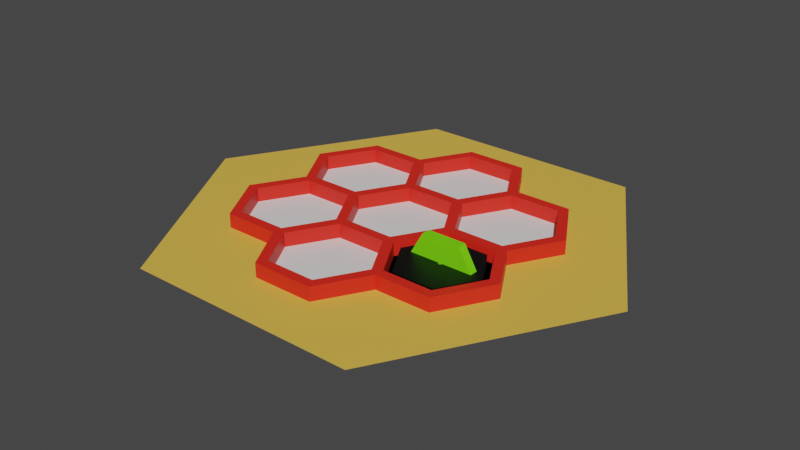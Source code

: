 # Source: Hex.blend  (saved by Blender 2.83.19; exported with 4.5.12 LTS)
import bpy
from mathutils import Matrix  # noqa: F401  (used for matrix-valued properties, if any)

bpy.ops.wm.read_factory_settings(use_empty=True)
scene = bpy.context.scene
scene.name = 'Scene'

# ---- collections
col_world_grid = bpy.data.collections.new('World_Grid'); scene.collection.children.link(col_world_grid)
col_hex = bpy.data.collections.new('Hex'); scene.collection.children.link(col_hex)

# ---- materials (node trees are filled in below, after node groups)
mat_m_underside = bpy.data.materials.new('M_Underside')
mat_m_underside.use_transparent_shadow = False
mat_m_white = bpy.data.materials.new('M_White')
mat_m_white.use_transparent_shadow = False
mat_m_sides = bpy.data.materials.new('M_Sides')
mat_m_sides.use_transparent_shadow = False
mat_m_black = bpy.data.materials.new('M_Black')
mat_m_black.use_transparent_shadow = False
mat_m_underside_003 = bpy.data.materials.new('M_Underside.003')
mat_m_underside_003.use_transparent_shadow = False
mat_m_white_003 = bpy.data.materials.new('M_White.003')
mat_m_white_003.use_transparent_shadow = False
mat_m_sides_003 = bpy.data.materials.new('M_Sides.003')
mat_m_sides_003.use_transparent_shadow = False
mat_m_black_003 = bpy.data.materials.new('M_Black.003')
mat_m_black_003.use_transparent_shadow = False
mat_m_underside_005 = bpy.data.materials.new('M_Underside.005')
mat_m_underside_005.use_transparent_shadow = False
mat_m_white_005 = bpy.data.materials.new('M_White.005')
mat_m_white_005.use_transparent_shadow = False
mat_m_sides_004 = bpy.data.materials.new('M_Sides.004')
mat_m_sides_004.use_transparent_shadow = False
mat_m_underside_007 = bpy.data.materials.new('M_Underside.007')
mat_m_underside_007.use_transparent_shadow = False
mat_m_white_007 = bpy.data.materials.new('M_White.007')
mat_m_white_007.use_transparent_shadow = False
mat_m_black_005 = bpy.data.materials.new('M_Black.005')
mat_m_black_005.use_transparent_shadow = False
mat_m_sides_006 = bpy.data.materials.new('M_Sides.006')
mat_m_sides_006.use_transparent_shadow = False
mat_material = bpy.data.materials.new('Material')
mat_material.use_transparent_shadow = False
mat_material_001 = bpy.data.materials.new('Material.001')
mat_material_001.use_transparent_shadow = False

# ---- material node trees
mat_m_underside.use_nodes = True; mat_m_underside.node_tree.nodes.clear()
_N = mat_m_underside.node_tree.nodes; _L = mat_m_underside.node_tree.links
n0 = _N.new('ShaderNodeBsdfPrincipled'); n0.name = 'Principled BSDF'; n0.location = (10, 300)
n0.distribution = 'GGX'
n0.subsurface_method = 'BURLEY'
n0.inputs[0].default_value = (0.8, 0.492, 0.07279, 1.0)
n0.inputs[3].default_value = 1.45
n0.inputs[27].default_value = (0.0, 0.0, 0.0, 1.0)
n0.inputs[28].default_value = 1.0
n1 = _N.new('ShaderNodeOutputMaterial'); n1.name = 'Material Output'; n1.location = (300, 300)
_L.new(n0.outputs[0], n1.inputs[0])
n1.is_active_output = True
mat_m_white.use_nodes = True; mat_m_white.node_tree.nodes.clear()
_N = mat_m_white.node_tree.nodes; _L = mat_m_white.node_tree.links
n0 = _N.new('ShaderNodeBsdfPrincipled'); n0.name = 'Principled BSDF'; n0.location = (10, 300)
n0.distribution = 'GGX'
n0.subsurface_method = 'BURLEY'
n0.inputs[3].default_value = 1.45
n0.inputs[27].default_value = (0.0, 0.0, 0.0, 1.0)
n0.inputs[28].default_value = 1.0
n1 = _N.new('ShaderNodeOutputMaterial'); n1.name = 'Material Output'; n1.location = (300, 300)
_L.new(n0.outputs[0], n1.inputs[0])
n1.is_active_output = True
mat_m_sides.use_nodes = True; mat_m_sides.node_tree.nodes.clear()
_N = mat_m_sides.node_tree.nodes; _L = mat_m_sides.node_tree.links
n0 = _N.new('ShaderNodeBsdfPrincipled'); n0.name = 'Principled BSDF'; n0.location = (10, 300)
n0.distribution = 'GGX'
n0.subsurface_method = 'BURLEY'
n0.inputs[0].default_value = (0.8, 0.02011, 0.009179, 1.0)
n0.inputs[3].default_value = 1.45
n0.inputs[27].default_value = (0.0, 0.0, 0.0, 1.0)
n0.inputs[28].default_value = 1.0
n1 = _N.new('ShaderNodeOutputMaterial'); n1.name = 'Material Output'; n1.location = (300, 300)
_L.new(n0.outputs[0], n1.inputs[0])
n1.is_active_output = True
mat_m_black.use_nodes = True; mat_m_black.node_tree.nodes.clear()
_N = mat_m_black.node_tree.nodes; _L = mat_m_black.node_tree.links
n0 = _N.new('ShaderNodeBsdfPrincipled'); n0.name = 'Principled BSDF'; n0.location = (10, 300)
n0.distribution = 'GGX'
n0.subsurface_method = 'BURLEY'
n0.inputs[0].default_value = (0.0, 0.0, 0.0, 1.0)
n0.inputs[3].default_value = 1.45
n0.inputs[27].default_value = (0.0, 0.0, 0.0, 1.0)
n0.inputs[28].default_value = 1.0
n1 = _N.new('ShaderNodeOutputMaterial'); n1.name = 'Material Output'; n1.location = (300, 300)
_L.new(n0.outputs[0], n1.inputs[0])
n1.is_active_output = True
mat_m_underside_003.use_nodes = True; mat_m_underside_003.node_tree.nodes.clear()
_N = mat_m_underside_003.node_tree.nodes; _L = mat_m_underside_003.node_tree.links
n0 = _N.new('ShaderNodeBsdfPrincipled'); n0.name = 'Principled BSDF'; n0.location = (10, 300)
n0.distribution = 'GGX'
n0.subsurface_method = 'BURLEY'
n0.inputs[0].default_value = (0.8, 0.492, 0.07279, 1.0)
n0.inputs[3].default_value = 1.45
n0.inputs[27].default_value = (0.0, 0.0, 0.0, 1.0)
n0.inputs[28].default_value = 1.0
n1 = _N.new('ShaderNodeOutputMaterial'); n1.name = 'Material Output'; n1.location = (300, 300)
_L.new(n0.outputs[0], n1.inputs[0])
n1.is_active_output = True
mat_m_white_003.use_nodes = True; mat_m_white_003.node_tree.nodes.clear()
_N = mat_m_white_003.node_tree.nodes; _L = mat_m_white_003.node_tree.links
n0 = _N.new('ShaderNodeBsdfPrincipled'); n0.name = 'Principled BSDF'; n0.location = (10, 300)
n0.distribution = 'GGX'
n0.subsurface_method = 'BURLEY'
n0.inputs[3].default_value = 1.45
n0.inputs[27].default_value = (0.0, 0.0, 0.0, 1.0)
n0.inputs[28].default_value = 1.0
n1 = _N.new('ShaderNodeOutputMaterial'); n1.name = 'Material Output'; n1.location = (300, 300)
_L.new(n0.outputs[0], n1.inputs[0])
n1.is_active_output = True
mat_m_sides_003.use_nodes = True; mat_m_sides_003.node_tree.nodes.clear()
_N = mat_m_sides_003.node_tree.nodes; _L = mat_m_sides_003.node_tree.links
n0 = _N.new('ShaderNodeBsdfPrincipled'); n0.name = 'Principled BSDF'; n0.location = (10, 300)
n0.distribution = 'GGX'
n0.subsurface_method = 'BURLEY'
n0.inputs[0].default_value = (0.8, 0.02011, 0.009179, 1.0)
n0.inputs[3].default_value = 1.45
n0.inputs[27].default_value = (0.0, 0.0, 0.0, 1.0)
n0.inputs[28].default_value = 1.0
n1 = _N.new('ShaderNodeOutputMaterial'); n1.name = 'Material Output'; n1.location = (300, 300)
_L.new(n0.outputs[0], n1.inputs[0])
n1.is_active_output = True
mat_m_black_003.use_nodes = True; mat_m_black_003.node_tree.nodes.clear()
_N = mat_m_black_003.node_tree.nodes; _L = mat_m_black_003.node_tree.links
n0 = _N.new('ShaderNodeBsdfPrincipled'); n0.name = 'Principled BSDF'; n0.location = (10, 300)
n0.distribution = 'GGX'
n0.subsurface_method = 'BURLEY'
n0.inputs[0].default_value = (0.0, 0.0, 0.0, 1.0)
n0.inputs[3].default_value = 1.45
n0.inputs[27].default_value = (0.0, 0.0, 0.0, 1.0)
n0.inputs[28].default_value = 1.0
n1 = _N.new('ShaderNodeOutputMaterial'); n1.name = 'Material Output'; n1.location = (300, 300)
_L.new(n0.outputs[0], n1.inputs[0])
n1.is_active_output = True
mat_m_underside_005.use_nodes = True; mat_m_underside_005.node_tree.nodes.clear()
_N = mat_m_underside_005.node_tree.nodes; _L = mat_m_underside_005.node_tree.links
n0 = _N.new('ShaderNodeBsdfPrincipled'); n0.name = 'Principled BSDF'; n0.location = (10, 300)
n0.distribution = 'GGX'
n0.subsurface_method = 'BURLEY'
n0.inputs[0].default_value = (0.8, 0.492, 0.07279, 1.0)
n0.inputs[3].default_value = 1.45
n0.inputs[27].default_value = (0.0, 0.0, 0.0, 1.0)
n0.inputs[28].default_value = 1.0
n1 = _N.new('ShaderNodeOutputMaterial'); n1.name = 'Material Output'; n1.location = (300, 300)
_L.new(n0.outputs[0], n1.inputs[0])
n1.is_active_output = True
mat_m_white_005.use_nodes = True; mat_m_white_005.node_tree.nodes.clear()
_N = mat_m_white_005.node_tree.nodes; _L = mat_m_white_005.node_tree.links
n0 = _N.new('ShaderNodeBsdfPrincipled'); n0.name = 'Principled BSDF'; n0.location = (10, 300)
n0.distribution = 'GGX'
n0.subsurface_method = 'BURLEY'
n0.inputs[3].default_value = 1.45
n0.inputs[27].default_value = (0.0, 0.0, 0.0, 1.0)
n0.inputs[28].default_value = 1.0
n1 = _N.new('ShaderNodeOutputMaterial'); n1.name = 'Material Output'; n1.location = (300, 300)
_L.new(n0.outputs[0], n1.inputs[0])
n1.is_active_output = True
mat_m_sides_004.use_nodes = True; mat_m_sides_004.node_tree.nodes.clear()
_N = mat_m_sides_004.node_tree.nodes; _L = mat_m_sides_004.node_tree.links
n0 = _N.new('ShaderNodeBsdfPrincipled'); n0.name = 'Principled BSDF'; n0.location = (10, 300)
n0.distribution = 'GGX'
n0.subsurface_method = 'BURLEY'
n0.inputs[0].default_value = (0.8, 0.02011, 0.009179, 1.0)
n0.inputs[3].default_value = 1.45
n0.inputs[27].default_value = (0.0, 0.0, 0.0, 1.0)
n0.inputs[28].default_value = 1.0
n1 = _N.new('ShaderNodeOutputMaterial'); n1.name = 'Material Output'; n1.location = (300, 300)
_L.new(n0.outputs[0], n1.inputs[0])
n1.is_active_output = True
mat_m_underside_007.use_nodes = True; mat_m_underside_007.node_tree.nodes.clear()
_N = mat_m_underside_007.node_tree.nodes; _L = mat_m_underside_007.node_tree.links
n0 = _N.new('ShaderNodeBsdfPrincipled'); n0.name = 'Principled BSDF'; n0.location = (10, 300)
n0.distribution = 'GGX'
n0.subsurface_method = 'BURLEY'
n0.inputs[0].default_value = (0.8, 0.492, 0.07279, 1.0)
n0.inputs[3].default_value = 1.45
n0.inputs[27].default_value = (0.0, 0.0, 0.0, 1.0)
n0.inputs[28].default_value = 1.0
n1 = _N.new('ShaderNodeOutputMaterial'); n1.name = 'Material Output'; n1.location = (300, 300)
_L.new(n0.outputs[0], n1.inputs[0])
n1.is_active_output = True
mat_m_white_007.use_nodes = True; mat_m_white_007.node_tree.nodes.clear()
_N = mat_m_white_007.node_tree.nodes; _L = mat_m_white_007.node_tree.links
n0 = _N.new('ShaderNodeBsdfPrincipled'); n0.name = 'Principled BSDF'; n0.location = (10, 300)
n0.distribution = 'GGX'
n0.subsurface_method = 'BURLEY'
n0.inputs[3].default_value = 1.45
n0.inputs[27].default_value = (0.0, 0.0, 0.0, 1.0)
n0.inputs[28].default_value = 1.0
n1 = _N.new('ShaderNodeOutputMaterial'); n1.name = 'Material Output'; n1.location = (300, 300)
_L.new(n0.outputs[0], n1.inputs[0])
n1.is_active_output = True
mat_m_black_005.use_nodes = True; mat_m_black_005.node_tree.nodes.clear()
_N = mat_m_black_005.node_tree.nodes; _L = mat_m_black_005.node_tree.links
n0 = _N.new('ShaderNodeBsdfPrincipled'); n0.name = 'Principled BSDF'; n0.location = (10, 300)
n0.distribution = 'GGX'
n0.subsurface_method = 'BURLEY'
n0.inputs[0].default_value = (0.0, 0.0, 0.0, 1.0)
n0.inputs[3].default_value = 1.45
n0.inputs[27].default_value = (0.0, 0.0, 0.0, 1.0)
n0.inputs[28].default_value = 1.0
n1 = _N.new('ShaderNodeOutputMaterial'); n1.name = 'Material Output'; n1.location = (300, 300)
_L.new(n0.outputs[0], n1.inputs[0])
n1.is_active_output = True
mat_m_sides_006.use_nodes = True; mat_m_sides_006.node_tree.nodes.clear()
_N = mat_m_sides_006.node_tree.nodes; _L = mat_m_sides_006.node_tree.links
n0 = _N.new('ShaderNodeBsdfPrincipled'); n0.name = 'Principled BSDF'; n0.location = (10, 300)
n0.distribution = 'GGX'
n0.subsurface_method = 'BURLEY'
n0.inputs[0].default_value = (0.8, 0.02011, 0.009179, 1.0)
n0.inputs[3].default_value = 1.45
n0.inputs[27].default_value = (0.0, 0.0, 0.0, 1.0)
n0.inputs[28].default_value = 1.0
n1 = _N.new('ShaderNodeOutputMaterial'); n1.name = 'Material Output'; n1.location = (300, 300)
_L.new(n0.outputs[0], n1.inputs[0])
n1.is_active_output = True
mat_material.use_nodes = True; mat_material.node_tree.nodes.clear()
_N = mat_material.node_tree.nodes; _L = mat_material.node_tree.links
n0 = _N.new('ShaderNodeBsdfPrincipled'); n0.name = 'Principled BSDF'; n0.location = (10, 300)
n0.distribution = 'GGX'
n0.subsurface_method = 'BURLEY'
n0.inputs[0].default_value = (0.8, 0.491, 0.04368, 1.0)
n0.inputs[3].default_value = 1.45
n0.inputs[27].default_value = (0.0, 0.0, 0.0, 1.0)
n0.inputs[28].default_value = 1.0
n1 = _N.new('ShaderNodeOutputMaterial'); n1.name = 'Material Output'; n1.location = (300, 300)
_L.new(n0.outputs[0], n1.inputs[0])
n1.is_active_output = True
mat_material_001.use_nodes = True; mat_material_001.node_tree.nodes.clear()
_N = mat_material_001.node_tree.nodes; _L = mat_material_001.node_tree.links
n0 = _N.new('ShaderNodeBsdfPrincipled'); n0.name = 'Principled BSDF'; n0.location = (10, 300)
n0.distribution = 'GGX'
n0.subsurface_method = 'BURLEY'
n0.inputs[0].default_value = (0.1837, 0.8, 0.003781, 1.0)
n0.inputs[3].default_value = 1.45
n0.inputs[27].default_value = (0.0, 0.0, 0.0, 1.0)
n0.inputs[28].default_value = 1.0
n1 = _N.new('ShaderNodeOutputMaterial'); n1.name = 'Material Output'; n1.location = (300, 300)
_L.new(n0.outputs[0], n1.inputs[0])
n1.is_active_output = True

# ---- world
world_world = bpy.data.worlds.new('World'); scene.world = world_world
world_world.use_nodes = True; world_world.node_tree.nodes.clear()
_N = world_world.node_tree.nodes; _L = world_world.node_tree.links
n0 = _N.new('ShaderNodeOutputWorld'); n0.name = 'World Output'; n0.location = (300, 300)
n1 = _N.new('ShaderNodeBackground'); n1.name = 'Background'; n1.location = (10, 300)
n1.inputs[0].default_value = (0.05088, 0.05088, 0.05088, 1.0)
_L.new(n1.outputs[0], n0.inputs[0])
n0.is_active_output = True
world_world.color = (0.05088, 0.05088, 0.05088)
world_world.use_sun_shadow = False
world_world.sun_shadow_jitter_overblur = 0.0

# ---- meshes
me_circle_004 = bpy.data.meshes.new('Circle.004')
me_circle_004.from_pydata([(-8.736, 1.332, 0.0), (-5.522, 6.9, 0.0), (4.121, 1.332, 0.0), (0.9066, -4.235, 0.0), (-1.385, 0.0, 0.0), (1.385, 0.0, 0.0), (-0.6923, 1.199, 0.0), (-3.692, 1.332, 0.3846), (-0.6923, -1.199, 0.0), (0.6923, 1.199, 0.0), (0.6923, -1.199, 0.0), (-3.692, 1.332, 0.0), (-3.0, 2.531, 0.0), (-0.9231, 1.332, 0.0), (1.692, 0.0, 0.0), (-1.615, 2.531, 0.0), (-3.0, 0.1332, 0.0), (-1.615, 0.1332, 0.0), (-3.0, -0.1332, 0.0), (-1.615, -0.1332, 0.0), (0.6923, -1.199, 0.3846), (-1.615, -2.531, 0.0), (-5.308, 1.199, 0.0), (-3.0, -2.531, 0.0), (-0.9231, -1.332, 0.0), (0.6923, 1.199, 0.3846), (-3.231, 0.0, 0.0), (-5.308, -1.199, 0.0), (-3.923, 1.199, 0.0), (-3.692, -1.332, 0.0), (-6.0, 0.0, 0.0), (-3.923, -1.199, 0.0), (-3.923, 1.466, 0.0), (-3.231, 2.665, 0.0), (-0.6923, -1.199, 0.3846), (-5.308, 3.864, 0.0), (-5.308, 1.466, 0.0), (-3.923, 3.864, 0.0), (-6.0, 2.665, 0.0), (-3.0, 2.798, 0.0), (-1.615, 2.798, 0.0), (-1.615, 5.196, 0.0), (-3.0, 5.196, 0.0), (-0.6923, 1.199, 0.3846), (-3.692, 3.997, 0.0), (-0.9231, 3.997, 0.0), (-0.6923, 1.466, 0.0), (-1.385, 2.665, 0.0), (1.385, 0.0, 0.3846), (1.385, 2.665, 0.0), (0.6923, 1.466, 0.0), (0.6923, 3.864, 0.0), (-0.6923, 3.864, 0.0), (-6.308, 2.665, 0.0), (-5.462, 4.13, 0.0), (-3.154, 5.463, 0.0), (0.8462, 4.13, 0.0), (-5.538, 1.332, 0.0), (-3.923, 4.13, 0.0), (0.8462, -1.466, 0.0), (-3.923, -1.466, 0.0), (1.692, 2.665, 0.0), (-3.154, -2.798, 0.0), (-1.462, 5.463, 0.0), (0.9231, 1.332, 0.0), (-0.6923, 4.13, 0.0), (-0.6923, -1.466, 0.0), (-1.385, 0.0, 0.3846), (-6.308, 0.0, 0.0), (-5.462, -1.466, 0.0), (-1.462, -2.798, -6.557e-07), (-3.0, 2.531, 0.3846), (-0.9231, 1.332, 0.3846), (1.692, 0.0, 0.3846), (-1.615, 2.531, 0.3846), (-3.0, 0.1332, 0.3846), (-1.615, 0.1332, 0.3846), (-3.0, -0.1332, 0.3846), (-1.615, -0.1332, 0.3846), (-1.615, -2.531, 0.3846), (-5.308, 1.199, 0.3846), (-3.0, -2.531, 0.3846), (-0.9231, -1.332, 0.3846), (-3.231, 0.0, 0.3846), (-5.308, -1.199, 0.3846), (-3.923, 1.199, 0.3846), (-3.692, -1.332, 0.3846), (-6.0, 0.0, 0.3846), (-3.923, -1.199, 0.3846), (-3.923, 1.466, 0.3846), (-3.231, 2.665, 0.3846), (-5.308, 3.864, 0.3846), (-5.308, 1.466, 0.3846), (-3.923, 3.864, 0.3846), (-6.0, 2.665, 0.3846), (-3.0, 2.798, 0.3846), (-1.615, 2.798, 0.3846), (-1.615, 5.196, 0.3846), (-3.0, 5.196, 0.3846), (-3.692, 3.997, 0.3846), (-0.9231, 3.997, 0.3846), (-0.6923, 1.466, 0.3846), (-1.385, 2.665, 0.3846), (1.385, 2.665, 0.3846), (0.6923, 1.466, 0.3846), (0.6923, 3.864, 0.3846), (-0.6923, 3.864, 0.3846), (-6.308, 2.665, 0.3846), (-5.462, 4.13, 0.3846), (-3.154, 5.463, 0.3846), (0.8462, 4.13, 0.3846), (-5.538, 1.332, 0.3846), (-3.923, 4.13, 0.3846), (0.8462, -1.466, 0.3846), (-3.923, -1.466, 0.3846), (1.692, 2.665, 0.3846), (-3.154, -2.798, 0.3846), (-1.462, 5.463, 0.3846), (0.9231, 1.332, 0.3846), (-0.6923, 4.13, 0.3846), (-0.6923, -1.466, 0.3846), (-6.308, 0.0, 0.3846), (-5.462, -1.466, 0.3846), (-4.615, 2.665, 0.0), (-4.615, 0.0, 0.0), (-2.308, -1.332, 0.0), (0.0, 0.0, 0.0), (0.0, 2.665, 0.0), (-2.308, 3.997, 0.0), (-1.462, -2.798, 0.3846), (0.9066, 6.9, 0.0), (-5.522, -4.235, 0.0), (-2.308, 1.332, 0.0), (2.077, -1.199, 0.3846)], [], [(33, 123, 32), (37, 123, 33), (132, 12, 11), (123, 35, 38), (8, 126, 4), (4, 126, 6), (14, 73, 113, 59), (55, 58, 112, 109), (25, 48, 73, 118), (57, 68, 121, 111), (79, 129, 120, 82), (91, 108, 107, 94), (76, 78, 67), (101, 43, 25, 104), (12, 15, 74, 71), (37, 33, 90, 93), (9, 25, 43, 6), (82, 34, 67, 78), (101, 102, 74, 72), (96, 102, 106, 100), (56, 65, 119, 110), (87, 80, 111, 121), (51, 105, 106, 52), (42, 41, 97, 98), (99, 98, 109, 112), (92, 80, 85, 89), (92, 94, 107, 111), (27, 84, 88, 31), (7, 71, 90, 89), (43, 101, 72), (19, 78, 77, 18), (92, 111, 80), (21, 23, 81, 79), (20, 113, 73, 48), (24, 21, 79, 82), (4, 67, 34, 8), (61, 115, 118, 64), (79, 81, 116, 129), (34, 120, 113, 20), (28, 85, 80, 22), (39, 95, 96, 40), (66, 120, 129, 70), (102, 96, 74), (33, 32, 89, 90), (85, 83, 75, 7), (52, 106, 102, 47), (97, 117, 109, 98), (53, 57, 111, 107), (32, 36, 92, 89), (68, 69, 122, 121), (104, 118, 115, 103), (120, 34, 82), (100, 106, 119), (15, 13, 72, 74), (95, 99, 93, 90), (24, 125, 21), (55, 109, 117, 63), (60, 69, 131, 62), (93, 99, 112), (13, 132, 17), (93, 112, 108, 91), (5, 126, 10), (47, 127, 52), (85, 7, 89), (31, 124, 27), (90, 71, 95), (65, 56, 130, 63), (60, 62, 116, 114), (45, 128, 40), (131, 3, 70, 62), (24, 19, 125), (46, 127, 47), (45, 41, 128), (23, 125, 29), (66, 70, 3, 59), (49, 51, 127), (10, 126, 8), (30, 87, 84, 27), (12, 132, 15), (103, 115, 110, 105), (88, 86, 77, 83), (40, 128, 39), (16, 132, 11), (47, 102, 101, 46), (57, 53, 0, 68), (39, 128, 44), (6, 126, 9), (17, 132, 16), (0, 131, 69, 68), (88, 114, 86), (106, 105, 110, 119), (15, 132, 13), (26, 124, 31), (30, 124, 22), (14, 64, 118, 73), (54, 108, 112, 58), (1, 0, 53, 54), (38, 94, 92, 36), (124, 28, 22), (44, 128, 42), (18, 77, 86, 29), (60, 114, 122, 69), (18, 125, 19), (56, 110, 115, 61), (51, 52, 127), (28, 124, 26), (64, 14, 2, 61), (44, 99, 95, 39), (130, 1, 55, 63), (77, 75, 83), (21, 125, 23), (26, 83, 85, 28), (41, 42, 128), (35, 123, 37), (45, 40, 96, 100), (29, 86, 81, 23), (5, 48, 25, 9), (12, 71, 7, 11), (49, 103, 105, 51), (17, 16, 75, 76), (63, 117, 119, 65), (22, 80, 87, 30), (41, 45, 100, 97), (16, 11, 7, 75), (50, 46, 101, 104), (84, 87, 121, 122), (84, 122, 114, 88), (100, 119, 117, 97), (44, 42, 98, 99), (77, 78, 76, 75), (6, 43, 67, 4), (96, 95, 71, 74), (118, 104, 25), (62, 70, 129, 116), (76, 67, 43, 72), (35, 37, 93, 91), (81, 86, 114, 116), (32, 123, 36), (50, 49, 127), (127, 46, 50), (29, 125, 18), (27, 124, 30), (38, 36, 123), (9, 126, 5), (13, 17, 76, 72), (53, 107, 108, 54), (19, 24, 82, 78), (58, 55, 1, 54), (3, 2, 14, 59), (2, 130, 56, 61), (59, 113, 120, 66), (26, 31, 88, 83), (10, 8, 34, 20), (49, 50, 104, 103), (10, 20, 48, 5), (91, 94, 38, 35)])
me_circle_004.polygons.foreach_set('material_index', [1, 1, 1, 1, 1, 1, 2, 2, 2, 2, 2, 2, 2, 2, 2, 2, 2, 2, 2, 2, 2, 2, 2, 2, 2, 2, 2, 2, 2, 2, 2, 2, 2, 2, 2, 2, 2, 2, 2, 2, 2, 2, 2, 2, 2, 2, 2, 2, 2, 2, 2, 2, 2, 2, 2, 1, 2, 0, 2, 1, 2, 1, 1, 2, 1, 2, 0, 2, 1, 0, 1, 1, 1, 1, 0, 1, 1, 2, 1, 2, 2, 1, 1, 2, 0, 1, 1, 1, 0, 2, 2, 1, 1, 1, 2, 2, 0, 2, 1, 1, 2, 2, 1, 2, 1, 1, 0, 2, 0, 2, 1, 2, 1, 1, 2, 2, 2, 2, 2, 2, 2, 2, 2, 2, 2, 2, 2, 2, 2, 2, 2, 2, 2, 2, 2, 2, 2, 1, 1, 1, 1, 1, 1, 1, 2, 2, 2, 0, 0, 0, 2, 2, 2, 2, 2, 2])
_uv = me_circle_004.uv_layers.new(name='UVMap')
_uv.uv.foreach_set('vector', [0.8006, 0.8729, 0.8006, 0.8546, 0.8165, 0.8638, 0.7847, 0.8638, 0.8006, 0.8546, 0.8006, 0.8729, 0.8006, 0.8913, 0.8165, 0.8821, 0.8165, 0.9005, 0.8006, 0.8546, 0.7847, 0.8454, 0.8006, 0.8363, 0.7006, 0.8761, 0.7165, 0.867, 0.7165, 0.8853, 0.7165, 0.8853, 0.7165, 0.867, 0.7324, 0.8761, 0.933, 0.8598, 0.928, 0.8598, 0.928, 0.8486, 0.933, 0.8486, 0.8204, 0.9198, 0.8204, 0.9096, 0.8255, 0.9096, 0.8255, 0.9198, 0.5385, 0.6995, 0.5202, 0.6995, 0.5181, 0.696, 0.5385, 0.696, 0.9499, 0.7515, 0.9499, 0.7617, 0.9448, 0.7617, 0.9448, 0.7515, 0.511, 0.7507, 0.5069, 0.7507, 0.5171, 0.733, 0.5202, 0.7348, 0.6088, 0.7507, 0.6129, 0.7507, 0.6017, 0.7701, 0.5996, 0.7666, 0.5416, 0.733, 0.5385, 0.7348, 0.5385, 0.7313, 0.5507, 0.7136, 0.5477, 0.7154, 0.5385, 0.6995, 0.5416, 0.6977, 0.6557, 0.9345, 0.6557, 0.9253, 0.6608, 0.9253, 0.6608, 0.9345, 0.4169, 0.9069, 0.4169, 0.9253, 0.4118, 0.9253, 0.4118, 0.9069, 0.4424, 0.9253, 0.4475, 0.9253, 0.4475, 0.9345, 0.4424, 0.9345, 0.5202, 0.7348, 0.5202, 0.7313, 0.5385, 0.7313, 0.5385, 0.7348, 0.5507, 0.7136, 0.5691, 0.7136, 0.5691, 0.7171, 0.5507, 0.7171, 0.5721, 0.7154, 0.5691, 0.7136, 0.5782, 0.6977, 0.5813, 0.6995, 0.933, 0.9128, 0.933, 0.923, 0.928, 0.923, 0.928, 0.9128, 0.5691, 0.7842, 0.5782, 0.7683, 0.5813, 0.7701, 0.5711, 0.7877, 0.5985, 0.9253, 0.6036, 0.9253, 0.6036, 0.9345, 0.5985, 0.9345, 0.6506, 0.9345, 0.6506, 0.9253, 0.6557, 0.9253, 0.6557, 0.9345, 0.5996, 0.7313, 0.6088, 0.7154, 0.6129, 0.7154, 0.6027, 0.733, 0.5813, 0.7666, 0.5782, 0.7683, 0.5691, 0.7524, 0.5721, 0.7507, 0.5813, 0.7666, 0.5996, 0.7666, 0.6017, 0.7701, 0.5813, 0.7701, 0.7057, 0.8945, 0.7006, 0.8945, 0.7006, 0.8853, 0.7057, 0.8853, 0.6812, 0.9069, 0.6812, 0.8978, 0.5813, 0.7348, 0.4118, 0.9345, 0.5477, 0.7154, 0.5507, 0.7136, 0.5507, 0.7171, 0.6189, 0.9253, 0.624, 0.9253, 0.624, 0.9345, 0.6189, 0.9345, 0.5813, 0.7666, 0.5813, 0.7701, 0.5782, 0.7683, 0.5859, 0.9345, 0.5859, 0.9253, 0.591, 0.9253, 0.591, 0.9345, 0.511, 0.7154, 0.5069, 0.7154, 0.5181, 0.696, 0.5202, 0.6995, 0.6189, 0.9069, 0.6189, 0.8978, 0.624, 0.8978, 0.624, 0.9069, 0.5655, 0.9069, 0.5706, 0.9069, 0.5706, 0.9253, 0.5655, 0.9253, 0.933, 0.8904, 0.928, 0.8904, 0.928, 0.8802, 0.933, 0.8802, 0.511, 0.7507, 0.5202, 0.7666, 0.5181, 0.7701, 0.5069, 0.7507, 0.5202, 0.7313, 0.5171, 0.733, 0.5069, 0.7154, 0.511, 0.7154, 0.3965, 0.9253, 0.4016, 0.9253, 0.4016, 0.9345, 0.3965, 0.9345, 0.6812, 0.9253, 0.6863, 0.9253, 0.6863, 0.9345, 0.6812, 0.9345, 0.9004, 0.8628, 0.8953, 0.8628, 0.8953, 0.8526, 0.9004, 0.8526, 0.5691, 0.7136, 0.5721, 0.7154, 0.5691, 0.7171, 0.4169, 0.9253, 0.4169, 0.9345, 0.4118, 0.9345, 0.4118, 0.9253, 0.5691, 0.7524, 0.5507, 0.7524, 0.5507, 0.7489, 0.5691, 0.7489, 0.6087, 0.9345, 0.6036, 0.9345, 0.6036, 0.9253, 0.6087, 0.9253, 0.5996, 0.6995, 0.6017, 0.696, 0.6129, 0.7154, 0.6088, 0.7154, 0.9499, 0.7312, 0.9499, 0.7515, 0.9448, 0.7515, 0.9448, 0.7312, 0.4678, 0.8978, 0.4678, 0.9069, 0.4627, 0.9069, 0.4627, 0.8978, 0.9499, 0.7617, 0.9499, 0.7841, 0.9448, 0.7841, 0.9448, 0.7617, 0.5416, 0.6977, 0.5385, 0.696, 0.5487, 0.6783, 0.5507, 0.6818, 0.5171, 0.733, 0.5202, 0.7313, 0.5202, 0.7348, 0.5813, 0.6995, 0.5782, 0.6977, 0.5813, 0.696, 0.6557, 0.9253, 0.6557, 0.9069, 0.6608, 0.9069, 0.6608, 0.9253, 0.5813, 0.7313, 0.5996, 0.7313, 0.5996, 0.7348, 0.5813, 0.7348, 0.5191, 0.7877, 0.5191, 0.8061, 0.5032, 0.7969, 0.933, 0.9546, 0.928, 0.9546, 0.928, 0.9434, 0.933, 0.9434, 0.6266, 0.5718, 0.609, 0.582, 0.5899, 0.5506, 0.6266, 0.5514, 0.5996, 0.7348, 0.5996, 0.7313, 0.6027, 0.733, 0.7847, 0.8821, 0.8006, 0.8913, 0.7847, 0.9005, 0.5996, 0.7348, 0.6027, 0.733, 0.6129, 0.7507, 0.6088, 0.7507, 0.7165, 0.8486, 0.7165, 0.867, 0.7006, 0.8578, 0.0953, 0.8578, 0.1112, 0.867, 0.0953, 0.8761, 0.5691, 0.7524, 0.5691, 0.7489, 0.5721, 0.7507, 0.4714, 0.8336, 0.4873, 0.8428, 0.4714, 0.8519, 0.5813, 0.7348, 0.5782, 0.733, 0.5813, 0.7313, 0.7008, 0.6146, 0.7184, 0.6044, 0.7374, 0.6357, 0.7008, 0.6349, 0.9499, 0.7943, 0.9499, 0.8147, 0.9448, 0.8147, 0.9448, 0.7943, 0.9118, 0.9005, 0.8959, 0.8913, 0.9118, 0.8821, 0.5899, 0.5506, 0.6637, 0.508, 0.646, 0.5402, 0.6266, 0.5514, 0.5191, 0.7877, 0.535, 0.7969, 0.5191, 0.8061, 0.1112, 0.8486, 0.1112, 0.867, 0.0953, 0.8578, 0.9118, 0.9005, 0.8959, 0.9096, 0.8959, 0.8913, 0.5032, 0.8152, 0.5191, 0.8061, 0.5191, 0.8244, 0.6637, 0.5504, 0.646, 0.5402, 0.6637, 0.508, 0.6813, 0.5402, 0.1271, 0.8761, 0.1112, 0.8853, 0.1112, 0.867, 0.7006, 0.8578, 0.7165, 0.867, 0.7006, 0.8761, 0.7057, 0.9128, 0.7006, 0.9128, 0.7006, 0.8945, 0.7057, 0.8945, 0.8165, 0.8821, 0.8006, 0.8913, 0.8006, 0.8729, 0.5507, 0.6818, 0.5487, 0.6783, 0.5711, 0.6783, 0.5691, 0.6818, 0.5416, 0.7683, 0.5385, 0.7666, 0.5477, 0.7507, 0.5507, 0.7524, 0.9118, 0.8821, 0.8959, 0.8913, 0.8959, 0.8729, 0.8006, 0.9096, 0.8006, 0.8913, 0.8165, 0.9005, 0.6087, 0.9253, 0.6036, 0.9253, 0.6036, 0.9069, 0.6087, 0.9069, 0.6266, 0.6146, 0.6266, 0.6349, 0.5899, 0.6357, 0.609, 0.6044, 0.8959, 0.8729, 0.8959, 0.8913, 0.88, 0.8821, 0.7324, 0.8761, 0.7165, 0.867, 0.7324, 0.8578, 0.7847, 0.9005, 0.8006, 0.8913, 0.8006, 0.9096, 0.5899, 0.6357, 0.5899, 0.5506, 0.609, 0.582, 0.609, 0.6044, 0.5416, 0.7683, 0.5385, 0.7701, 0.5385, 0.7666, 0.5782, 0.6977, 0.5691, 0.6818, 0.5711, 0.6783, 0.5813, 0.696, 0.8006, 0.8729, 0.8006, 0.8913, 0.7847, 0.8821, 0.4873, 0.8244, 0.4873, 0.8428, 0.4714, 0.8336, 0.4873, 0.8611, 0.4873, 0.8428, 0.5032, 0.8519, 0.933, 0.8598, 0.933, 0.8802, 0.928, 0.8802, 0.928, 0.8598, 0.8102, 0.9198, 0.8051, 0.9198, 0.8051, 0.9096, 0.8102, 0.9096, 0.6637, 0.6783, 0.5899, 0.6357, 0.6266, 0.6349, 0.646, 0.6461, 0.4678, 0.9253, 0.4627, 0.9253, 0.4627, 0.9069, 0.4678, 0.9069, 0.4873, 0.8428, 0.5032, 0.8336, 0.5032, 0.8519, 0.88, 0.8821, 0.8959, 0.8913, 0.88, 0.9005, 0.5859, 0.8978, 0.591, 0.8978, 0.591, 0.9069, 0.5859, 0.9069, 0.9499, 0.7943, 0.9448, 0.7943, 0.9448, 0.7841, 0.9499, 0.7841, 0.535, 0.8152, 0.5191, 0.8061, 0.535, 0.7969, 0.933, 0.9128, 0.928, 0.9128, 0.928, 0.8904, 0.933, 0.8904, 0.1112, 0.8853, 0.0953, 0.8761, 0.1112, 0.867, 0.5032, 0.8336, 0.4873, 0.8428, 0.4873, 0.8244, 0.7008, 0.5718, 0.7008, 0.5514, 0.7374, 0.5506, 0.7184, 0.582, 0.6812, 0.9069, 0.6863, 0.9069, 0.6863, 0.9253, 0.6812, 0.9253, 0.7374, 0.6357, 0.6637, 0.6783, 0.6813, 0.6461, 0.7008, 0.6349, 0.5477, 0.7507, 0.5507, 0.7489, 0.5507, 0.7524, 0.5032, 0.7969, 0.5191, 0.8061, 0.5032, 0.8152, 0.3965, 0.9069, 0.4016, 0.9069, 0.4016, 0.9253, 0.3965, 0.9253, 0.8959, 0.9096, 0.88, 0.9005, 0.8959, 0.8913, 0.7847, 0.8454, 0.8006, 0.8546, 0.7847, 0.8638, 0.6506, 0.9069, 0.6506, 0.8978, 0.6557, 0.8978, 0.6557, 0.9069, 0.5859, 0.9069, 0.591, 0.9069, 0.591, 0.9253, 0.5859, 0.9253, 0.4424, 0.9069, 0.4475, 0.9069, 0.4475, 0.9253, 0.4424, 0.9253, 0.6761, 0.8978, 0.6812, 0.8978, 0.6812, 0.9069, 0.6761, 0.9069, 0.5985, 0.9069, 0.6036, 0.9069, 0.6036, 0.9253, 0.5985, 0.9253, 0.6761, 0.9345, 0.6761, 0.9253, 0.6812, 0.9253, 0.6812, 0.9345, 0.933, 0.9434, 0.928, 0.9434, 0.928, 0.923, 0.933, 0.923, 0.7057, 0.922, 0.7006, 0.922, 0.7006, 0.9128, 0.7057, 0.9128, 0.6506, 0.9253, 0.6506, 0.9069, 0.6557, 0.9069, 0.6557, 0.9253, 0.6761, 0.9253, 0.6761, 0.9069, 0.6812, 0.9069, 0.6812, 0.9253, 0.6087, 0.8978, 0.6087, 0.9069, 0.6036, 0.9069, 0.6036, 0.8978, 0.5507, 0.7842, 0.5691, 0.7842, 0.5711, 0.7877, 0.5487, 0.7877, 0.5507, 0.7842, 0.5487, 0.7877, 0.5385, 0.7701, 0.5416, 0.7683, 0.5813, 0.6995, 0.5813, 0.696, 0.6017, 0.696, 0.5996, 0.6995, 0.6812, 0.9069, 0.6812, 0.8978, 0.6863, 0.8978, 0.6863, 0.9069, 0.5477, 0.7507, 0.5385, 0.7348, 0.5416, 0.733, 0.5507, 0.7489, 0.5655, 0.8978, 0.5706, 0.8978, 0.5706, 0.9069, 0.5655, 0.9069, 0.5721, 0.7154, 0.5813, 0.7313, 0.5782, 0.733, 0.5691, 0.7171, 0.5385, 0.696, 0.5416, 0.6977, 0.5385, 0.6995, 0.9499, 0.8147, 0.9499, 0.8259, 0.9448, 0.8259, 0.9448, 0.8147, 0.5416, 0.733, 0.5385, 0.7313, 0.5706, 0.8978, 0.5507, 0.7171, 0.4169, 0.8978, 0.4169, 0.9069, 0.4118, 0.9069, 0.4118, 0.8978, 0.5202, 0.7666, 0.5385, 0.7666, 0.5385, 0.7701, 0.5181, 0.7701, 0.8165, 0.8638, 0.8006, 0.8546, 0.8165, 0.8454, 0.1271, 0.8578, 0.1271, 0.8761, 0.1112, 0.867, 0.1112, 0.867, 0.1112, 0.8486, 0.1271, 0.8578, 0.5191, 0.8244, 0.5191, 0.8061, 0.535, 0.8152, 0.4714, 0.8519, 0.4873, 0.8428, 0.4873, 0.8611, 0.8006, 0.8363, 0.8165, 0.8454, 0.8006, 0.8546, 0.7324, 0.8578, 0.7165, 0.867, 0.7165, 0.8486, 0.6557, 0.9069, 0.6557, 0.8978, 0.6608, 0.8978, 0.6608, 0.9069, 0.9499, 0.7312, 0.9448, 0.7312, 0.9448, 0.7199, 0.9499, 0.7199, 0.6189, 0.9253, 0.6189, 0.9069, 0.624, 0.9069, 0.624, 0.9253, 0.6637, 0.636, 0.6813, 0.6461, 0.6637, 0.6783, 0.646, 0.6461, 0.6637, 0.508, 0.7374, 0.5506, 0.7008, 0.5514, 0.6813, 0.5402, 0.7374, 0.5506, 0.7374, 0.6357, 0.7184, 0.6044, 0.7184, 0.582, 0.8561, 0.9198, 0.851, 0.9198, 0.851, 0.9096, 0.8561, 0.9096, 0.3965, 0.9069, 0.3965, 0.8978, 0.4016, 0.8978, 0.4016, 0.9069, 0.5655, 0.9345, 0.5655, 0.9253, 0.5706, 0.9253, 0.5706, 0.9345, 0.5985, 0.9069, 0.5985, 0.8978, 0.6036, 0.8978, 0.6036, 0.9069, 0.7006, 0.8578, 0.511, 0.7154, 0.4475, 0.9069, 0.7165, 0.8486, 0.6088, 0.7507, 0.5996, 0.7666, 0.4678, 0.9253, 0.7847, 0.8454])
me_circle_004.materials.append(mat_m_underside)
me_circle_004.materials.append(mat_m_white)
me_circle_004.materials.append(mat_m_sides)
me_circle_004.materials.append(mat_m_black)
me_circle_004.use_remesh_fix_poles = True
me_circle_004.use_remesh_preserve_attributes = False
me_circle_004.use_mirror_vertex_groups = False
me_circle_004.update()
me_circle_003 = bpy.data.meshes.new('Circle.003')
me_circle_003.from_pydata([(-1.385, 0.0, 0.0), (1.385, 0.0, 0.0), (-0.6923, 1.199, 0.0), (-0.6923, -1.199, 0.0), (0.6923, 1.199, 0.0), (0.6923, -1.199, 0.0), (0.0, 0.0, 0.0)], [], [(3, 6, 0), (0, 6, 2), (1, 6, 5), (5, 6, 3), (2, 6, 4), (4, 6, 1)])
me_circle_003.polygons.foreach_set('material_index', [1, 1, 1, 1, 1, 1])
_uv = me_circle_003.uv_layers.new(name='UVMap')
_uv.uv.foreach_set('vector', [0.7006, 0.8761, 0.7165, 0.867, 0.7165, 0.8853, 0.7165, 0.8853, 0.7165, 0.867, 0.7324, 0.8761, 0.7165, 0.8486, 0.7165, 0.867, 0.7006, 0.8578, 0.7006, 0.8578, 0.7165, 0.867, 0.7006, 0.8761, 0.7324, 0.8761, 0.7165, 0.867, 0.7324, 0.8578, 0.7324, 0.8578, 0.7165, 0.867, 0.7165, 0.8486])
me_circle_003.materials.append(mat_m_underside_003)
me_circle_003.materials.append(mat_m_white_003)
me_circle_003.materials.append(mat_m_sides_003)
me_circle_003.materials.append(mat_m_black_003)
me_circle_003.use_remesh_fix_poles = True
me_circle_003.use_remesh_preserve_attributes = False
me_circle_003.use_mirror_vertex_groups = False
me_circle_003.update()
me_circle_005 = bpy.data.meshes.new('Circle.005')
me_circle_005.from_pydata([(-1.177, 8.941e-09, 0.0), (1.177, 8.941e-09, 0.0), (-0.5885, 1.019, 0.0), (-0.5885, -1.019, 0.0), (0.5885, 1.019, 0.0), (0.5885, -1.019, 0.0), (-0.06207, 2.828e-07, 0.0), (-1.177, 6.333e-07, 0.3), (1.177, 6.333e-07, 0.3), (-0.5885, 1.019, 0.3), (-0.5885, -1.019, 0.3), (0.5885, 1.019, 0.3), (0.5885, -1.019, 0.3), (0.06207, 2.828e-07, 0.0), (-0.03104, 0.05376, 0.0), (-0.03104, -0.05376, 0.0), (0.03104, 0.05376, 0.0), (0.03104, -0.05376, 0.0), (-0.06207, 3.157e-07, 0.3), (0.06207, 3.157e-07, 0.3), (-0.03104, 0.05376, 0.3), (-0.03104, -0.05376, 0.3), (0.03104, 0.05376, 0.3), (0.03104, -0.05376, 0.3)], [], [(15, 6, 18, 21), (17, 15, 21, 23), (16, 13, 19, 22), (6, 14, 20, 18), (13, 17, 23, 19), (14, 16, 22, 20), (4, 11, 8, 1), (5, 12, 10, 3), (3, 10, 7, 0), (0, 7, 9, 2), (1, 8, 12, 5), (2, 9, 11, 4), (10, 12, 23, 21), (7, 10, 21, 18), (9, 7, 18, 20), (11, 9, 20, 22), (8, 11, 22, 19), (12, 8, 19, 23), (1, 5, 17, 13), (4, 1, 13, 16), (2, 4, 16, 14), (5, 3, 15, 17), (3, 0, 6, 15), (0, 2, 14, 6)])
me_circle_005.polygons.foreach_set('material_index', [3, 3, 3, 3, 3, 3, 3, 3, 3, 3, 3, 3, 3, 3, 3, 3, 3, 3, 3, 3, 3, 3, 3, 3])
_uv = me_circle_005.uv_layers.new(name='UVMap')
_uv.uv.foreach_set('vector', [0.7006, 0.8761, 0.7165, 0.8853, 0.7165, 0.8853, 0.7006, 0.8761, 0.7006, 0.8578, 0.7006, 0.8761, 0.7006, 0.8761, 0.7006, 0.8578, 0.7324, 0.8578, 0.7165, 0.8486, 0.7165, 0.8486, 0.7324, 0.8578, 0.7165, 0.8853, 0.7324, 0.8761, 0.7324, 0.8761, 0.7165, 0.8853, 0.7165, 0.8486, 0.7006, 0.8578, 0.7006, 0.8578, 0.7165, 0.8486, 0.7324, 0.8761, 0.7324, 0.8578, 0.7324, 0.8578, 0.7324, 0.8761, 0.7324, 0.8578, 0.7324, 0.8578, 0.7165, 0.8486, 0.7165, 0.8486, 0.7006, 0.8578, 0.7006, 0.8578, 0.7006, 0.8761, 0.7006, 0.8761, 0.7006, 0.8761, 0.7006, 0.8761, 0.7165, 0.8853, 0.7165, 0.8853, 0.7165, 0.8853, 0.7165, 0.8853, 0.7324, 0.8761, 0.7324, 0.8761, 0.7165, 0.8486, 0.7165, 0.8486, 0.7006, 0.8578, 0.7006, 0.8578, 0.7324, 0.8761, 0.7324, 0.8761, 0.7324, 0.8578, 0.7324, 0.8578, 0.7006, 0.8761, 0.7006, 0.8578, 0.7006, 0.8578, 0.7006, 0.8761, 0.7165, 0.8853, 0.7006, 0.8761, 0.7006, 0.8761, 0.7165, 0.8853, 0.7324, 0.8761, 0.7165, 0.8853, 0.7165, 0.8853, 0.7324, 0.8761, 0.7324, 0.8578, 0.7324, 0.8761, 0.7324, 0.8761, 0.7324, 0.8578, 0.7165, 0.8486, 0.7324, 0.8578, 0.7324, 0.8578, 0.7165, 0.8486, 0.7006, 0.8578, 0.7165, 0.8486, 0.7165, 0.8486, 0.7006, 0.8578, 0.7165, 0.8486, 0.7006, 0.8578, 0.7006, 0.8578, 0.7165, 0.8486, 0.7324, 0.8578, 0.7165, 0.8486, 0.7165, 0.8486, 0.7324, 0.8578, 0.7324, 0.8761, 0.7324, 0.8578, 0.7324, 0.8578, 0.7324, 0.8761, 0.7006, 0.8578, 0.7006, 0.8761, 0.7006, 0.8761, 0.7006, 0.8578, 0.7006, 0.8761, 0.7165, 0.8853, 0.7165, 0.8853, 0.7006, 0.8761, 0.7165, 0.8853, 0.7324, 0.8761, 0.7324, 0.8761, 0.7165, 0.8853])
me_circle_005.materials.append(mat_m_underside_005)
me_circle_005.materials.append(mat_m_white_005)
me_circle_005.materials.append(mat_m_sides_004)
me_circle_005.materials.append(mat_m_black)
me_circle_005.use_remesh_fix_poles = True
me_circle_005.use_remesh_preserve_attributes = False
me_circle_005.use_mirror_vertex_groups = False
me_circle_005.update()
me_circle_002 = bpy.data.meshes.new('Circle.002')
me_circle_002.from_pydata([(1.038, 9.079e-08, 0.0), (-1.038, -9.079e-08, 0.0), (0.5192, 8.47e-08, 0.8993), (0.5192, 6.082e-09, -0.8993), (-0.5192, -6.081e-09, 0.8993), (-0.5192, -8.47e-08, -0.8993), (0.0, 0.0, 0.0), (1.038, 0.225, -9.835e-09), (-1.038, 0.225, -9.835e-09), (0.5192, 0.225, 0.8993), (0.5192, 0.225, -0.8993), (-0.5192, 0.225, 0.8993), (-0.5192, 0.225, -0.8993), (0.5192, 0.225, -0.2998), (-1.967e-08, 0.225, -0.5996), (-1.967e-08, 0.225, -9.835e-09), (0.5192, 0.225, 0.2998), (-1.091e-07, 0.225, 0.5996), (-0.5192, 0.225, 0.2998), (-0.5192, 0.225, -0.2998)], [], [(3, 0, 6), (0, 2, 6), (1, 5, 6), (5, 3, 6), (2, 4, 6), (4, 1, 6), (2, 9, 11, 4), (4, 11, 8, 1), (5, 12, 10, 3), (3, 10, 7, 0), (0, 7, 9, 2), (1, 8, 12, 5), (10, 13, 7), (9, 7, 16), (17, 11, 9), (18, 8, 11), (12, 8, 19), (10, 12, 14), (17, 15, 11), (18, 11, 15), (18, 15, 8), (19, 8, 15), (19, 15, 12), (14, 12, 15), (10, 14, 15), (10, 15, 13), (13, 15, 7), (16, 7, 15), (16, 15, 9), (17, 9, 15)])
me_circle_002.polygons.foreach_set('material_index', [5, 5, 5, 5, 5, 5, 5, 5, 5, 5, 5, 5, 4, 4, 4, 4, 4, 4, 4, 4, 4, 4, 4, 4, 4, 4, 4, 4, 4, 4])
_uv = me_circle_002.uv_layers.new(name='UVMap')
_uv.uv.foreach_set('vector', [0.9775, 0.2907, 0.8594, 0.3589, 0.8594, 0.2225, 0.8594, 0.3589, 0.7413, 0.2907, 0.8594, 0.2225, 0.8715, 0.6223, 0.9896, 0.6905, 0.8715, 0.7587, 0.9775, 0.1543, 0.9775, 0.2907, 0.8594, 0.2225, 0.7533, 0.8269, 0.7533, 0.6905, 0.8715, 0.7587, 0.7533, 0.6905, 0.8715, 0.6223, 0.8715, 0.7587, 0.09364, 0.1358, 0.137, 0.1358, 0.137, 0.3358, 0.09364, 0.3358, 0.09125, 0.3358, 0.04792, 0.3358, 0.04792, 0.1359, 0.09125, 0.1359, 0.08197, 0.8382, 0.03864, 0.8382, 0.03864, 0.6382, 0.08197, 0.6382, 0.1687, 0.8382, 0.1253, 0.8382, 0.1253, 0.6382, 0.1687, 0.6382, 0.137, 0.1358, 0.1803, 0.1358, 0.1803, 0.3358, 0.137, 0.3358, 0.08202, 0.6382, 0.1253, 0.6382, 0.1253, 0.8382, 0.08202, 0.8382, 0.3275, 0.2012, 0.3275, 0.4004, 0.155, 0.5, 0.3275, 0.7988, 0.155, 0.5, 0.3275, 0.5996, 0.5, 0.6992, 0.6725, 0.7988, 0.3275, 0.7988, 0.6725, 0.5996, 0.845, 0.5, 0.6725, 0.7988, 0.6725, 0.2012, 0.845, 0.5, 0.6725, 0.4004, 0.3275, 0.2012, 0.6725, 0.2012, 0.5, 0.3008, 0.5, 0.6992, 0.5, 0.5, 0.6725, 0.7988, 0.6725, 0.5996, 0.6725, 0.7988, 0.5, 0.5, 0.6725, 0.5996, 0.5, 0.5, 0.845, 0.5, 0.6725, 0.4004, 0.845, 0.5, 0.5, 0.5, 0.6725, 0.4004, 0.5, 0.5, 0.6725, 0.2012, 0.5, 0.3008, 0.6725, 0.2012, 0.5, 0.5, 0.3275, 0.2012, 0.5, 0.3008, 0.5, 0.5, 0.3275, 0.2012, 0.5, 0.5, 0.3275, 0.4004, 0.3275, 0.4004, 0.5, 0.5, 0.155, 0.5, 0.3275, 0.5996, 0.155, 0.5, 0.5, 0.5, 0.3275, 0.5996, 0.5, 0.5, 0.3275, 0.7988, 0.5, 0.6992, 0.3275, 0.7988, 0.5, 0.5])
me_circle_002.materials.append(mat_m_underside_007)
me_circle_002.materials.append(mat_m_white_007)
me_circle_002.materials.append(mat_m_black_005)
me_circle_002.materials.append(mat_m_sides_006)
me_circle_002.materials.append(mat_material)
me_circle_002.materials.append(mat_material_001)
me_circle_002.use_remesh_fix_poles = True
me_circle_002.use_remesh_preserve_attributes = False
me_circle_002.use_mirror_vertex_groups = False
me_circle_002.update()

# ---- objects
ob_world_grid = bpy.data.objects.new('World_Grid', me_circle_004)
ob_base = bpy.data.objects.new('Base', me_circle_003)
ob_hex_old = bpy.data.objects.new('Hex_old', me_circle_005)
ob_hex = bpy.data.objects.new('Hex', me_circle_002)

# ---- transforms, parenting, visibility, modifiers, constraints
ob_world_grid.location = (0.0, 0.0, 0.0)
ob_world_grid.lineart.crease_threshold = 0.0
ob_base.location = (0.0, 0.0, 0.0)
ob_base.lineart.crease_threshold = 0.0
ob_hex_old.location = (0.0, 0.0, 0.0)
ob_hex_old.lineart.crease_threshold = 0.0
ob_hex.location = (0.0, 0.0, 0.0)
ob_hex.lineart.crease_threshold = 0.0

# ---- collection membership
col_world_grid.objects.link(ob_world_grid)
col_hex.objects.link(ob_base)
col_hex.objects.link(ob_hex_old)
col_hex.objects.link(ob_hex)

# ---- scene / render settings (as saved in the file)
scene.frame_start = 1; scene.frame_end = 8; scene.frame_set(1)
scene.render.engine = 'BLENDER_EEVEE_NEXT'
scene.cycles.use_denoising = False
scene.cycles.samples = 128
scene.cycles.sampling_pattern = 'TABULATED_SOBOL'
scene.cycles.use_adaptive_sampling = False
scene.cycles.use_light_tree = False
scene.view_settings.view_transform = 'Filmic'
bpy.context.view_layer.update()

# ---- added for rendering (the .blend has no active camera and no usable light): camera, sun
cam_auto = bpy.data.cameras.new('AutoCamera')
cam_auto.lens = 50.0
cam_auto.sensor_width = 36.0
cam_auto.clip_end = 1000.0
ob_auto_camera = bpy.data.objects.new('AutoCamera', cam_auto)
scene.collection.objects.link(ob_auto_camera)
ob_auto_camera.location = (13.5166, -17.6569, 12.6595)
ob_auto_camera.rotation_euler = (1.09748, -7.21219e-08, 0.694738)
scene.camera = ob_auto_camera
light_auto_sun = bpy.data.lights.new('AutoSun', 'SUN')
light_auto_sun.energy = 3.0
light_auto_sun.angle = 0.0523599
ob_auto_sun = bpy.data.objects.new('AutoSun', light_auto_sun)
scene.collection.objects.link(ob_auto_sun)
ob_auto_sun.rotation_euler = (0.872665, 0.174533, 0.523599)
bpy.context.view_layer.update()
